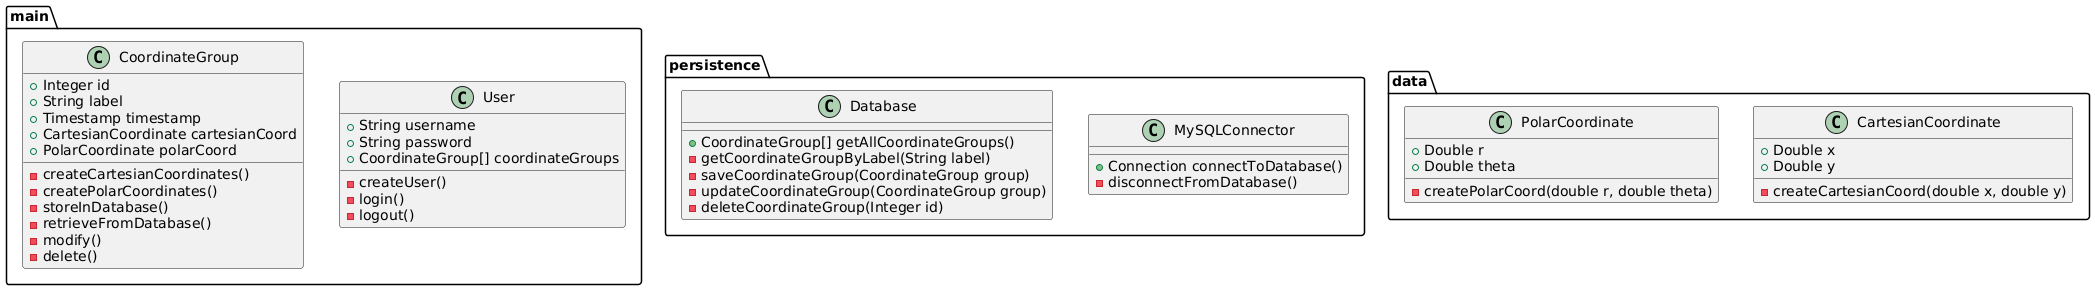

The diagram above was rendered by PlantUML. Its source (embedded in the PNG):
@startuml

package main {
  class User {
  + String username
  + String password
  + CoordinateGroup[] coordinateGroups
  - createUser()
  - login()
  - logout()
}

class CoordinateGroup {
  + Integer id
  + String label
  + Timestamp timestamp
  + CartesianCoordinate cartesianCoord
  + PolarCoordinate polarCoord
  - createCartesianCoordinates()
  - createPolarCoordinates()
  - storeInDatabase()
  - retrieveFromDatabase()
  - modify()
  - delete()
}

}

package persistence {
  class MySQLConnector {
  + Connection connectToDatabase()
  - disconnectFromDatabase()
}

class Database {
  + CoordinateGroup[] getAllCoordinateGroups()
  - getCoordinateGroupByLabel(String label)
  - saveCoordinateGroup(CoordinateGroup group)
  - updateCoordinateGroup(CoordinateGroup group)
  - deleteCoordinateGroup(Integer id)
}
}

package data {
  class CartesianCoordinate {
  + Double x
  + Double y
  - createCartesianCoord(double x, double y)
}

class PolarCoordinate {
  + Double r
  + Double theta
  - createPolarCoord(double r, double theta)
}
}

@enduml